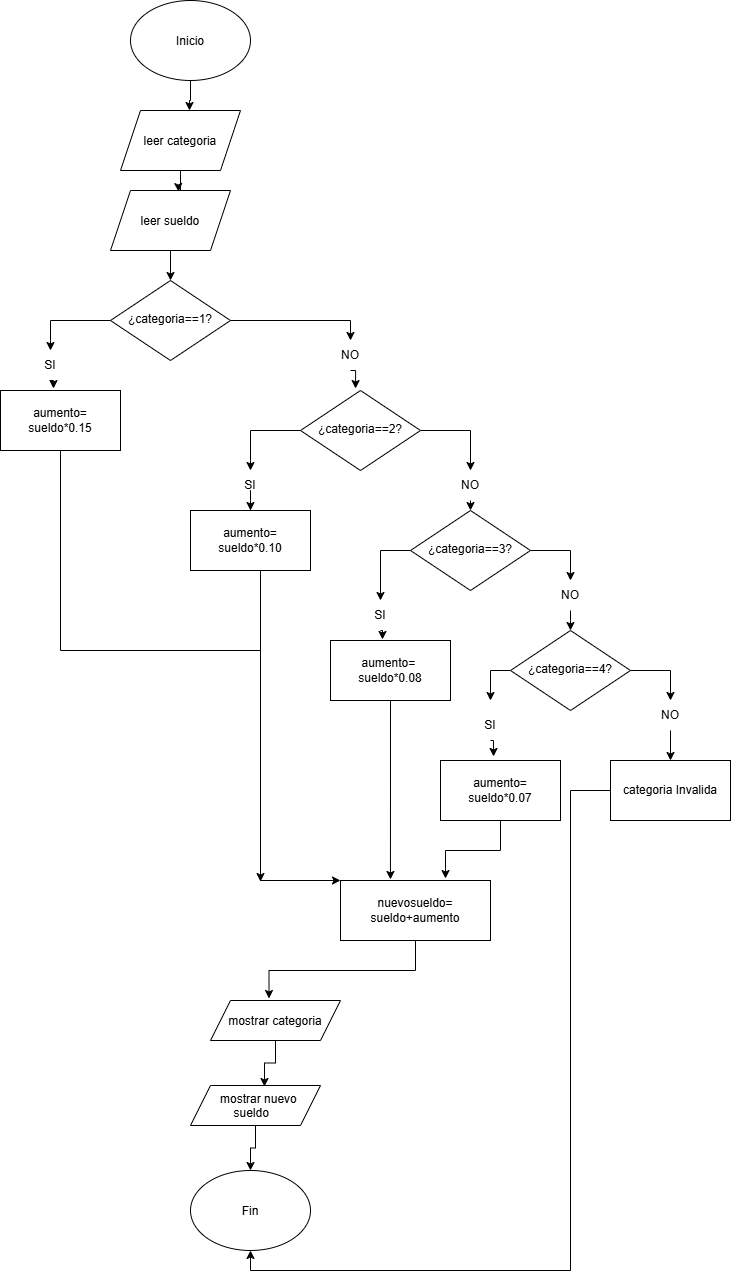

The diagram above was exported from draw.io. Its source (the exported page's mxGraphModel, read from the mxfile embedded in the PNG):
<mxGraphModel dx="860" dy="473" grid="1" gridSize="10" guides="1" tooltips="1" connect="1" arrows="1" fold="1" page="1" pageScale="1" pageWidth="827" pageHeight="1169" math="0" shadow="0">
  <root>
    <mxCell id="0" />
    <mxCell id="1" parent="0" />
    <mxCell id="u471rZnOqv88aBTiI1oP-1" parent="1" style="ellipse;whiteSpace=wrap;html=1;shapeInside=1;" value="Inicio" vertex="1">
      <mxGeometry height="80" width="120" x="230" y="10" as="geometry" />
    </mxCell>
    <mxCell id="u471rZnOqv88aBTiI1oP-2" parent="1" style="ellipse;whiteSpace=wrap;html=1;shapeInside=1;" value="Fin" vertex="1">
      <mxGeometry height="80" width="120" x="290" y="1180" as="geometry" />
    </mxCell>
    <mxCell id="u471rZnOqv88aBTiI1oP-211" parent="1" style="shape=parallelogram;perimeter=parallelogramPerimeter;whiteSpace=wrap;html=1;shapeInside=1;fixedSize=1;" value="leer categoria" vertex="1">
      <mxGeometry height="60" width="120" x="220" y="120" as="geometry" />
    </mxCell>
    <mxCell id="u471rZnOqv88aBTiI1oP-221" edge="1" parent="1" source="u471rZnOqv88aBTiI1oP-213" style="edgeStyle=orthogonalEdgeStyle;rounded=0;orthogonalLoop=1;jettySize=auto;html=1;exitX=0;exitY=0.5;exitDx=0;exitDy=0;entryX=0.5;entryY=0;entryDx=0;entryDy=0;" target="u471rZnOqv88aBTiI1oP-214">
      <mxGeometry relative="1" as="geometry" />
    </mxCell>
    <mxCell id="u471rZnOqv88aBTiI1oP-261" edge="1" parent="1" source="u471rZnOqv88aBTiI1oP-213" style="edgeStyle=orthogonalEdgeStyle;rounded=0;orthogonalLoop=1;jettySize=auto;html=1;exitX=1;exitY=0.5;exitDx=0;exitDy=0;entryX=0.5;entryY=0;entryDx=0;entryDy=0;" target="u471rZnOqv88aBTiI1oP-215">
      <mxGeometry relative="1" as="geometry" />
    </mxCell>
    <mxCell id="u471rZnOqv88aBTiI1oP-213" parent="1" style="rhombus;whiteSpace=wrap;html=1;shapeInside=1;" value="¿categoria==1?" vertex="1">
      <mxGeometry height="80" width="120" x="210" y="290" as="geometry" />
    </mxCell>
    <mxCell id="u471rZnOqv88aBTiI1oP-214" parent="1" style="text;html=1;whiteSpace=wrap;strokeColor=none;fillColor=none;align=center;verticalAlign=middle;rounded=0;" value="SI" vertex="1">
      <mxGeometry height="30" width="60" x="120" y="360" as="geometry" />
    </mxCell>
    <mxCell id="u471rZnOqv88aBTiI1oP-215" parent="1" style="text;html=1;whiteSpace=wrap;strokeColor=none;fillColor=none;align=center;verticalAlign=middle;rounded=0;" value="NO" vertex="1">
      <mxGeometry height="30" width="60" x="420" y="350" as="geometry" />
    </mxCell>
    <mxCell id="u471rZnOqv88aBTiI1oP-226" edge="1" parent="1" source="u471rZnOqv88aBTiI1oP-1" style="edgeStyle=orthogonalEdgeStyle;rounded=0;orthogonalLoop=1;jettySize=auto;html=1;entryX=0.575;entryY=0;entryDx=0;entryDy=0;entryPerimeter=0;" target="u471rZnOqv88aBTiI1oP-211">
      <mxGeometry relative="1" as="geometry" />
    </mxCell>
    <mxCell id="u471rZnOqv88aBTiI1oP-265" edge="1" parent="1" source="u471rZnOqv88aBTiI1oP-215" style="edgeStyle=orthogonalEdgeStyle;rounded=0;orthogonalLoop=1;jettySize=auto;html=1;exitX=0.5;exitY=1;exitDx=0;exitDy=0;entryX=0.417;entryY=-0.033;entryDx=0;entryDy=0;entryPerimeter=0;">
      <mxGeometry relative="1" as="geometry">
        <mxPoint x="455.05999999999995" y="398.02" as="targetPoint" />
      </mxGeometry>
    </mxCell>
    <mxCell id="u471rZnOqv88aBTiI1oP-266" edge="1" parent="1" source="u471rZnOqv88aBTiI1oP-214" style="edgeStyle=orthogonalEdgeStyle;rounded=0;orthogonalLoop=1;jettySize=auto;html=1;exitX=0.5;exitY=1;exitDx=0;exitDy=0;entryX=0.461;entryY=-0.033;entryDx=0;entryDy=0;entryPerimeter=0;">
      <mxGeometry relative="1" as="geometry">
        <mxPoint x="152.98000000000002" y="398.02" as="targetPoint" />
      </mxGeometry>
    </mxCell>
    <mxCell id="u471rZnOqv88aBTiI1oP-269" edge="1" parent="1" source="u471rZnOqv88aBTiI1oP-267" style="edgeStyle=orthogonalEdgeStyle;rounded=0;orthogonalLoop=1;jettySize=auto;html=1;entryX=0.5;entryY=0;entryDx=0;entryDy=0;" target="u471rZnOqv88aBTiI1oP-213">
      <mxGeometry relative="1" as="geometry" />
    </mxCell>
    <mxCell id="u471rZnOqv88aBTiI1oP-267" parent="1" style="shape=parallelogram;perimeter=parallelogramPerimeter;whiteSpace=wrap;html=1;shapeInside=1;fixedSize=1;" value="leer sueldo" vertex="1">
      <mxGeometry height="60" width="120" x="210" y="200" as="geometry" />
    </mxCell>
    <mxCell id="u471rZnOqv88aBTiI1oP-268" edge="1" parent="1" source="u471rZnOqv88aBTiI1oP-211" style="edgeStyle=orthogonalEdgeStyle;rounded=0;orthogonalLoop=1;jettySize=auto;html=1;entryX=0.567;entryY=0.017;entryDx=0;entryDy=0;entryPerimeter=0;" target="u471rZnOqv88aBTiI1oP-267">
      <mxGeometry relative="1" as="geometry" />
    </mxCell>
    <mxCell id="u471rZnOqv88aBTiI1oP-324" edge="1" parent="1" source="u471rZnOqv88aBTiI1oP-270" style="edgeStyle=orthogonalEdgeStyle;rounded=0;orthogonalLoop=1;jettySize=auto;html=1;">
      <mxGeometry relative="1" as="geometry">
        <Array as="points">
          <mxPoint x="160" y="660" />
          <mxPoint x="360" y="660" />
        </Array>
        <mxPoint x="360" y="891" as="targetPoint" />
      </mxGeometry>
    </mxCell>
    <mxCell id="u471rZnOqv88aBTiI1oP-270" parent="1" style="rounded=0;whiteSpace=wrap;html=1;" value="aumento=&lt;div&gt;sueldo*0.15&lt;/div&gt;" vertex="1">
      <mxGeometry height="60" width="120" x="100" y="400" as="geometry" />
    </mxCell>
    <mxCell id="u471rZnOqv88aBTiI1oP-278" edge="1" parent="1" source="u471rZnOqv88aBTiI1oP-271" style="edgeStyle=orthogonalEdgeStyle;rounded=0;orthogonalLoop=1;jettySize=auto;html=1;entryX=0.5;entryY=0;entryDx=0;entryDy=0;" target="u471rZnOqv88aBTiI1oP-272">
      <mxGeometry relative="1" as="geometry" />
    </mxCell>
    <mxCell id="u471rZnOqv88aBTiI1oP-279" edge="1" parent="1" source="u471rZnOqv88aBTiI1oP-271" style="edgeStyle=orthogonalEdgeStyle;rounded=0;orthogonalLoop=1;jettySize=auto;html=1;entryX=0.5;entryY=0;entryDx=0;entryDy=0;" target="u471rZnOqv88aBTiI1oP-273">
      <mxGeometry relative="1" as="geometry" />
    </mxCell>
    <mxCell id="u471rZnOqv88aBTiI1oP-271" parent="1" style="rhombus;whiteSpace=wrap;html=1;shapeInside=1;" value="¿categoria==2?" vertex="1">
      <mxGeometry height="80" width="120" x="400" y="400" as="geometry" />
    </mxCell>
    <mxCell id="u471rZnOqv88aBTiI1oP-283" edge="1" parent="1" source="u471rZnOqv88aBTiI1oP-272" style="edgeStyle=orthogonalEdgeStyle;rounded=0;orthogonalLoop=1;jettySize=auto;html=1;entryX=0.5;entryY=0;entryDx=0;entryDy=0;" target="u471rZnOqv88aBTiI1oP-280">
      <mxGeometry relative="1" as="geometry" />
    </mxCell>
    <mxCell id="u471rZnOqv88aBTiI1oP-272" parent="1" style="text;html=1;whiteSpace=wrap;strokeColor=none;fillColor=none;align=center;verticalAlign=middle;rounded=0;" value="SI" vertex="1">
      <mxGeometry height="30" width="60" x="320" y="480" as="geometry" />
    </mxCell>
    <mxCell id="u471rZnOqv88aBTiI1oP-285" edge="1" parent="1" source="u471rZnOqv88aBTiI1oP-273" style="edgeStyle=orthogonalEdgeStyle;rounded=0;orthogonalLoop=1;jettySize=auto;html=1;exitX=0.5;exitY=1;exitDx=0;exitDy=0;entryX=0.5;entryY=0;entryDx=0;entryDy=0;" target="u471rZnOqv88aBTiI1oP-284">
      <mxGeometry relative="1" as="geometry" />
    </mxCell>
    <mxCell id="u471rZnOqv88aBTiI1oP-273" parent="1" style="text;html=1;whiteSpace=wrap;strokeColor=none;fillColor=none;align=center;verticalAlign=middle;rounded=0;" value="NO" vertex="1">
      <mxGeometry height="30" width="60" x="540" y="480" as="geometry" />
    </mxCell>
    <mxCell id="u471rZnOqv88aBTiI1oP-275" edge="1" parent="1" source="u471rZnOqv88aBTiI1oP-271" style="edgeStyle=orthogonalEdgeStyle;rounded=0;orthogonalLoop=1;jettySize=auto;html=1;innerLoopWaypoints=1;exitX=0.5;exitY=1;exitDx=0;exitDy=0;" target="u471rZnOqv88aBTiI1oP-271">
      <mxGeometry relative="1" as="geometry" />
    </mxCell>
    <mxCell id="u471rZnOqv88aBTiI1oP-323" edge="1" parent="1" source="u471rZnOqv88aBTiI1oP-280" style="edgeStyle=orthogonalEdgeStyle;rounded=0;orthogonalLoop=1;jettySize=auto;html=1;entryX=0;entryY=0;entryDx=0;entryDy=0;" target="u471rZnOqv88aBTiI1oP-303">
      <mxGeometry relative="1" as="geometry">
        <Array as="points">
          <mxPoint x="360" y="890" />
        </Array>
      </mxGeometry>
    </mxCell>
    <mxCell id="u471rZnOqv88aBTiI1oP-280" parent="1" style="rounded=0;whiteSpace=wrap;html=1;" value="aumento=&lt;div&gt;sueldo*0.10&lt;/div&gt;" vertex="1">
      <mxGeometry height="60" width="120" x="290" y="520" as="geometry" />
    </mxCell>
    <mxCell id="u471rZnOqv88aBTiI1oP-287" edge="1" parent="1" source="u471rZnOqv88aBTiI1oP-284" style="edgeStyle=orthogonalEdgeStyle;rounded=0;orthogonalLoop=1;jettySize=auto;html=1;exitX=0;exitY=0.5;exitDx=0;exitDy=0;entryX=0.5;entryY=0;entryDx=0;entryDy=0;" target="u471rZnOqv88aBTiI1oP-286">
      <mxGeometry relative="1" as="geometry" />
    </mxCell>
    <mxCell id="u471rZnOqv88aBTiI1oP-291" edge="1" parent="1" source="u471rZnOqv88aBTiI1oP-284" style="edgeStyle=orthogonalEdgeStyle;rounded=0;orthogonalLoop=1;jettySize=auto;html=1;entryX=0.5;entryY=0;entryDx=0;entryDy=0;" target="u471rZnOqv88aBTiI1oP-290">
      <mxGeometry relative="1" as="geometry" />
    </mxCell>
    <mxCell id="u471rZnOqv88aBTiI1oP-284" parent="1" style="rhombus;whiteSpace=wrap;html=1;shapeInside=1;" value="¿categoria==3?" vertex="1">
      <mxGeometry height="80" width="120" x="510" y="520" as="geometry" />
    </mxCell>
    <mxCell id="u471rZnOqv88aBTiI1oP-286" parent="1" style="text;html=1;whiteSpace=wrap;strokeColor=none;fillColor=none;align=center;verticalAlign=middle;rounded=0;" value="SI" vertex="1">
      <mxGeometry height="30" width="60" x="450" y="610" as="geometry" />
    </mxCell>
    <mxCell id="u471rZnOqv88aBTiI1oP-288" parent="1" style="rounded=0;whiteSpace=wrap;html=1;" value="aumento=&amp;nbsp;&lt;div&gt;sueldo*0.08&lt;/div&gt;" vertex="1">
      <mxGeometry height="60" width="120" x="430" y="650" as="geometry" />
    </mxCell>
    <mxCell id="u471rZnOqv88aBTiI1oP-289" edge="1" parent="1" source="u471rZnOqv88aBTiI1oP-286" style="edgeStyle=orthogonalEdgeStyle;rounded=0;orthogonalLoop=1;jettySize=auto;html=1;exitX=0.5;exitY=1;exitDx=0;exitDy=0;entryX=0.433;entryY=-0.017;entryDx=0;entryDy=0;entryPerimeter=0;" target="u471rZnOqv88aBTiI1oP-288">
      <mxGeometry relative="1" as="geometry" />
    </mxCell>
    <mxCell id="u471rZnOqv88aBTiI1oP-293" edge="1" parent="1" source="u471rZnOqv88aBTiI1oP-290" style="edgeStyle=orthogonalEdgeStyle;rounded=0;orthogonalLoop=1;jettySize=auto;html=1;exitX=0.5;exitY=1;exitDx=0;exitDy=0;entryX=0.5;entryY=0;entryDx=0;entryDy=0;" target="u471rZnOqv88aBTiI1oP-292">
      <mxGeometry relative="1" as="geometry" />
    </mxCell>
    <mxCell id="u471rZnOqv88aBTiI1oP-290" parent="1" style="text;html=1;whiteSpace=wrap;strokeColor=none;fillColor=none;align=center;verticalAlign=middle;rounded=0;" value="NO" vertex="1">
      <mxGeometry height="30" width="60" x="640" y="590" as="geometry" />
    </mxCell>
    <mxCell id="u471rZnOqv88aBTiI1oP-296" edge="1" parent="1" source="u471rZnOqv88aBTiI1oP-292" style="edgeStyle=orthogonalEdgeStyle;rounded=0;orthogonalLoop=1;jettySize=auto;html=1;">
      <mxGeometry relative="1" as="geometry">
        <mxPoint x="590" y="710" as="targetPoint" />
      </mxGeometry>
    </mxCell>
    <mxCell id="u471rZnOqv88aBTiI1oP-301" edge="1" parent="1" source="u471rZnOqv88aBTiI1oP-292" style="edgeStyle=orthogonalEdgeStyle;rounded=0;orthogonalLoop=1;jettySize=auto;html=1;exitX=1;exitY=0.5;exitDx=0;exitDy=0;entryX=0.5;entryY=0;entryDx=0;entryDy=0;" target="u471rZnOqv88aBTiI1oP-300">
      <mxGeometry relative="1" as="geometry" />
    </mxCell>
    <mxCell id="u471rZnOqv88aBTiI1oP-292" parent="1" style="rhombus;whiteSpace=wrap;html=1;shapeInside=1;" value="¿categoria==4?" vertex="1">
      <mxGeometry height="80" width="120" x="610" y="640" as="geometry" />
    </mxCell>
    <mxCell id="u471rZnOqv88aBTiI1oP-294" parent="1" style="text;html=1;whiteSpace=wrap;strokeColor=none;fillColor=none;align=center;verticalAlign=middle;rounded=0;" value="SI" vertex="1">
      <mxGeometry height="30" width="60" x="560" y="720" as="geometry" />
    </mxCell>
    <mxCell id="u471rZnOqv88aBTiI1oP-297" parent="1" style="rounded=0;whiteSpace=wrap;html=1;" value="aumento=&lt;div&gt;sueldo*0.07&lt;/div&gt;" vertex="1">
      <mxGeometry height="60" width="120" x="540" y="770" as="geometry" />
    </mxCell>
    <mxCell id="u471rZnOqv88aBTiI1oP-298" edge="1" parent="1" source="u471rZnOqv88aBTiI1oP-294" style="edgeStyle=orthogonalEdgeStyle;rounded=0;orthogonalLoop=1;jettySize=auto;html=1;exitX=0.5;exitY=1;exitDx=0;exitDy=0;entryX=0.442;entryY=-0.067;entryDx=0;entryDy=0;entryPerimeter=0;" target="u471rZnOqv88aBTiI1oP-297">
      <mxGeometry relative="1" as="geometry" />
    </mxCell>
    <mxCell id="u471rZnOqv88aBTiI1oP-331" edge="1" parent="1" source="u471rZnOqv88aBTiI1oP-299" style="edgeStyle=orthogonalEdgeStyle;rounded=0;orthogonalLoop=1;jettySize=auto;html=1;entryX=0.5;entryY=1;entryDx=0;entryDy=0;" target="u471rZnOqv88aBTiI1oP-2">
      <mxGeometry relative="1" as="geometry">
        <Array as="points">
          <mxPoint x="670" y="800" />
          <mxPoint x="670" y="1280" />
          <mxPoint x="350" y="1280" />
        </Array>
      </mxGeometry>
    </mxCell>
    <mxCell id="u471rZnOqv88aBTiI1oP-299" parent="1" style="rounded=0;whiteSpace=wrap;html=1;" value="categoria Invalida" vertex="1">
      <mxGeometry height="60" width="120" x="710" y="770" as="geometry" />
    </mxCell>
    <mxCell id="u471rZnOqv88aBTiI1oP-302" edge="1" parent="1" source="u471rZnOqv88aBTiI1oP-300" style="edgeStyle=orthogonalEdgeStyle;rounded=0;orthogonalLoop=1;jettySize=auto;html=1;exitX=0.5;exitY=1;exitDx=0;exitDy=0;entryX=0.5;entryY=0;entryDx=0;entryDy=0;" target="u471rZnOqv88aBTiI1oP-299">
      <mxGeometry relative="1" as="geometry" />
    </mxCell>
    <mxCell id="u471rZnOqv88aBTiI1oP-300" parent="1" style="text;html=1;whiteSpace=wrap;strokeColor=none;fillColor=none;align=center;verticalAlign=middle;rounded=0;" value="NO" vertex="1">
      <mxGeometry height="30" width="60" x="740" y="710" as="geometry" />
    </mxCell>
    <mxCell id="u471rZnOqv88aBTiI1oP-303" parent="1" style="rounded=0;whiteSpace=wrap;html=1;" value="nuevosueldo=&lt;div&gt;sueldo+aumento&lt;/div&gt;" vertex="1">
      <mxGeometry height="60" width="150" x="440" y="890" as="geometry" />
    </mxCell>
    <mxCell id="u471rZnOqv88aBTiI1oP-304" parent="1" style="shape=parallelogram;perimeter=parallelogramPerimeter;whiteSpace=wrap;html=1;shapeInside=1;fixedSize=1;" value="mostrar categoria" vertex="1">
      <mxGeometry height="40" width="130" x="310" y="1010" as="geometry" />
    </mxCell>
    <mxCell id="u471rZnOqv88aBTiI1oP-305" edge="1" parent="1" source="u471rZnOqv88aBTiI1oP-303" style="edgeStyle=orthogonalEdgeStyle;rounded=0;orthogonalLoop=1;jettySize=auto;html=1;entryX=0.45;entryY=-0.05;entryDx=0;entryDy=0;entryPerimeter=0;" target="u471rZnOqv88aBTiI1oP-304">
      <mxGeometry relative="1" as="geometry" />
    </mxCell>
    <mxCell id="u471rZnOqv88aBTiI1oP-321" edge="1" parent="1" source="u471rZnOqv88aBTiI1oP-288" style="edgeStyle=orthogonalEdgeStyle;rounded=0;orthogonalLoop=1;jettySize=auto;html=1;exitX=0.5;exitY=1;exitDx=0;exitDy=0;entryX=0.333;entryY=-0.017;entryDx=0;entryDy=0;entryPerimeter=0;" target="u471rZnOqv88aBTiI1oP-303">
      <mxGeometry relative="1" as="geometry" />
    </mxCell>
    <mxCell id="u471rZnOqv88aBTiI1oP-327" edge="1" parent="1" source="u471rZnOqv88aBTiI1oP-325" style="edgeStyle=orthogonalEdgeStyle;rounded=0;orthogonalLoop=1;jettySize=auto;html=1;exitX=0.5;exitY=1;exitDx=0;exitDy=0;entryX=0.5;entryY=0;entryDx=0;entryDy=0;" target="u471rZnOqv88aBTiI1oP-2">
      <mxGeometry relative="1" as="geometry" />
    </mxCell>
    <mxCell id="u471rZnOqv88aBTiI1oP-325" parent="1" style="shape=parallelogram;perimeter=parallelogramPerimeter;whiteSpace=wrap;html=1;shapeInside=1;fixedSize=1;" value="mostrar nuevo sueldo" vertex="1">
      <mxGeometry height="40" width="130" x="290" y="1095" as="geometry" />
    </mxCell>
    <mxCell id="u471rZnOqv88aBTiI1oP-326" edge="1" parent="1" source="u471rZnOqv88aBTiI1oP-304" style="edgeStyle=orthogonalEdgeStyle;rounded=0;orthogonalLoop=1;jettySize=auto;html=1;exitX=0.5;exitY=1;exitDx=0;exitDy=0;entryX=0.569;entryY=0.025;entryDx=0;entryDy=0;entryPerimeter=0;" target="u471rZnOqv88aBTiI1oP-325">
      <mxGeometry relative="1" as="geometry" />
    </mxCell>
    <mxCell id="u471rZnOqv88aBTiI1oP-330" edge="1" parent="1" source="u471rZnOqv88aBTiI1oP-297" style="edgeStyle=orthogonalEdgeStyle;rounded=0;orthogonalLoop=1;jettySize=auto;html=1;entryX=0.7;entryY=-0.033;entryDx=0;entryDy=0;entryPerimeter=0;" target="u471rZnOqv88aBTiI1oP-303">
      <mxGeometry relative="1" as="geometry" />
    </mxCell>
  </root>
</mxGraphModel>